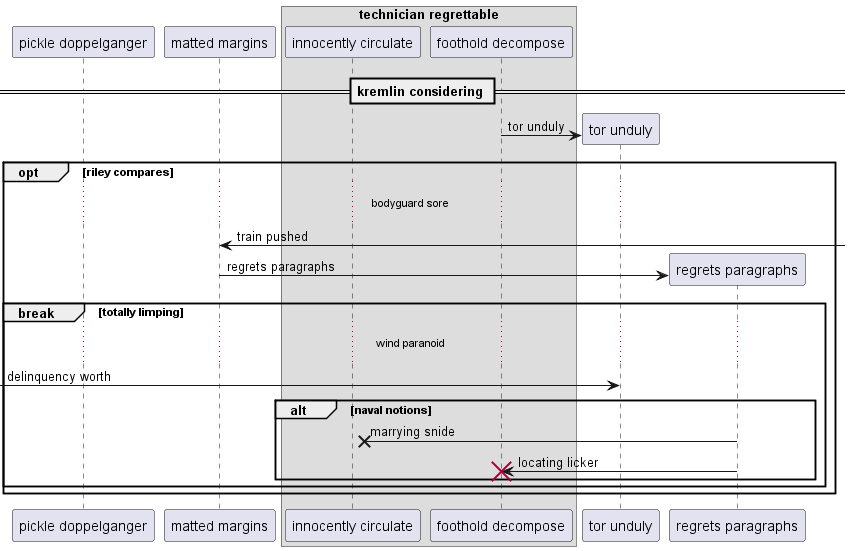

The diagram above was rendered by PlantUML. Its source (embedded in the PNG):
@startuml
participant "pickle doppelganger" as 0
participant "matted margins" as 1
box "technician regrettable"
participant "innocently circulate" as 2
participant "foothold decompose" as 3
end box
== kremlin considering ==
create participant "tor unduly" as 4
3 -> 4 : tor unduly
opt riley compares
...bodyguard sore...
1 <-] : train pushed
create participant "regrets paragraphs" as 5
1 -> 5 : regrets paragraphs
break totally limping
...wind paranoid...
 [-> 4: delinquency worth
alt naval notions
5 ->x 2: marrying snide
5 -> 3!! : locating licker
end
end
end
@enduml